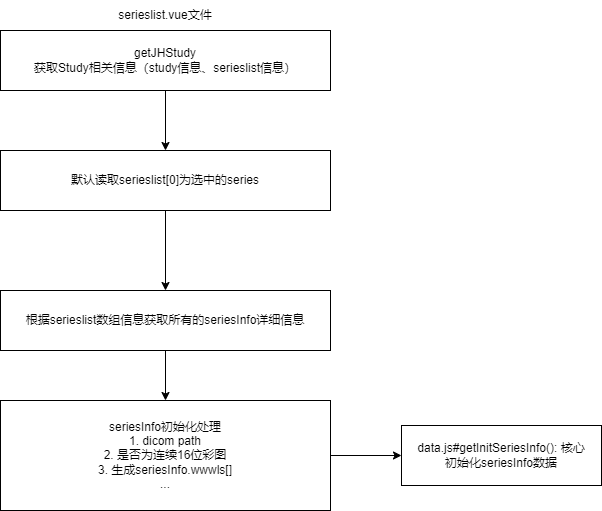

The diagram above was exported from draw.io. Its source (the exported page's mxGraphModel, read from the mxfile embedded in the PNG):
<mxGraphModel dx="1950" dy="962" grid="1" gridSize="10" guides="1" tooltips="1" connect="1" arrows="1" fold="1" page="1" pageScale="1" pageWidth="827" pageHeight="1169" math="0" shadow="0">
  <root>
    <mxCell id="0" />
    <mxCell id="1" parent="0" />
    <mxCell id="z7o4KjjH3xxJEs22kSfh-3" style="edgeStyle=orthogonalEdgeStyle;rounded=0;orthogonalLoop=1;jettySize=auto;html=1;exitX=0.5;exitY=1;exitDx=0;exitDy=0;" edge="1" parent="1" source="z7o4KjjH3xxJEs22kSfh-1" target="z7o4KjjH3xxJEs22kSfh-2">
      <mxGeometry relative="1" as="geometry" />
    </mxCell>
    <mxCell id="z7o4KjjH3xxJEs22kSfh-1" value="getJHStudy&lt;br&gt;获取Study相关信息（study信息、serieslist信息）" style="rounded=0;whiteSpace=wrap;html=1;" vertex="1" parent="1">
      <mxGeometry x="249" y="100" width="330" height="60" as="geometry" />
    </mxCell>
    <mxCell id="z7o4KjjH3xxJEs22kSfh-5" style="edgeStyle=orthogonalEdgeStyle;rounded=0;orthogonalLoop=1;jettySize=auto;html=1;exitX=0.5;exitY=1;exitDx=0;exitDy=0;" edge="1" parent="1" source="z7o4KjjH3xxJEs22kSfh-2" target="z7o4KjjH3xxJEs22kSfh-4">
      <mxGeometry relative="1" as="geometry" />
    </mxCell>
    <mxCell id="z7o4KjjH3xxJEs22kSfh-2" value="默认读取serieslist[0]为选中的series" style="rounded=0;whiteSpace=wrap;html=1;" vertex="1" parent="1">
      <mxGeometry x="249" y="220" width="330" height="60" as="geometry" />
    </mxCell>
    <mxCell id="z7o4KjjH3xxJEs22kSfh-9" style="edgeStyle=orthogonalEdgeStyle;rounded=0;orthogonalLoop=1;jettySize=auto;html=1;exitX=0.5;exitY=1;exitDx=0;exitDy=0;" edge="1" parent="1" source="z7o4KjjH3xxJEs22kSfh-4" target="z7o4KjjH3xxJEs22kSfh-6">
      <mxGeometry relative="1" as="geometry" />
    </mxCell>
    <mxCell id="z7o4KjjH3xxJEs22kSfh-4" value="根据serieslist数组信息获取所有的seriesInfo详细信息" style="rounded=0;whiteSpace=wrap;html=1;" vertex="1" parent="1">
      <mxGeometry x="249" y="360" width="330" height="60" as="geometry" />
    </mxCell>
    <mxCell id="z7o4KjjH3xxJEs22kSfh-8" style="edgeStyle=orthogonalEdgeStyle;rounded=0;orthogonalLoop=1;jettySize=auto;html=1;exitX=1;exitY=0.5;exitDx=0;exitDy=0;" edge="1" parent="1" source="z7o4KjjH3xxJEs22kSfh-6" target="z7o4KjjH3xxJEs22kSfh-7">
      <mxGeometry relative="1" as="geometry" />
    </mxCell>
    <mxCell id="z7o4KjjH3xxJEs22kSfh-6" value="seriesInfo初始化处理&lt;br&gt;1. dicom path&lt;br&gt;2. 是否为连续16位彩图&lt;br&gt;3. 生成seriesInfo.wwwls[]&lt;br&gt;..." style="rounded=0;whiteSpace=wrap;html=1;" vertex="1" parent="1">
      <mxGeometry x="249" y="470" width="330" height="110" as="geometry" />
    </mxCell>
    <mxCell id="z7o4KjjH3xxJEs22kSfh-7" value="data.js#getInitSeriesInfo(): 核心&lt;br&gt;初始化seriesInfo数据" style="rounded=0;whiteSpace=wrap;html=1;" vertex="1" parent="1">
      <mxGeometry x="650" y="495" width="200" height="60" as="geometry" />
    </mxCell>
    <mxCell id="z7o4KjjH3xxJEs22kSfh-10" value="serieslist.vue文件" style="text;html=1;align=center;verticalAlign=middle;whiteSpace=wrap;rounded=0;" vertex="1" parent="1">
      <mxGeometry x="346" y="70" width="136" height="30" as="geometry" />
    </mxCell>
  </root>
</mxGraphModel>